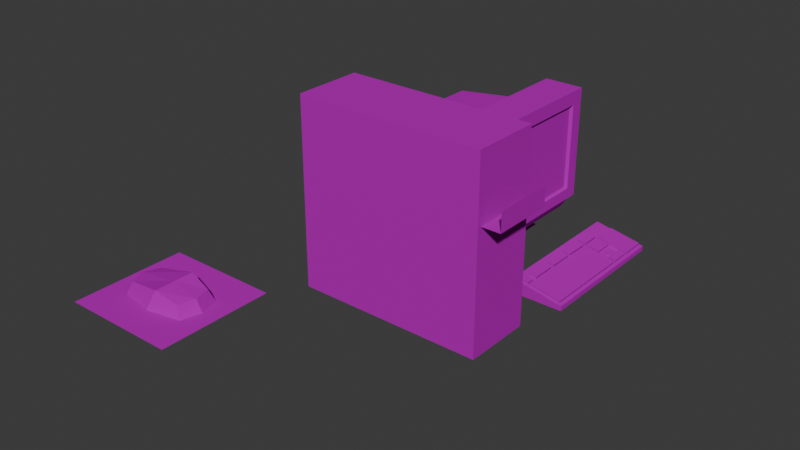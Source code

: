 # Source: ps1-assets-practice.blend  (saved by Blender 4.3.34; exported with 4.5.12 LTS)
import bpy
from mathutils import Matrix  # noqa: F401  (used for matrix-valued properties, if any)

bpy.ops.wm.read_factory_settings(use_empty=True)
scene = bpy.context.scene
scene.name = 'Scene'

# ---- collections
col_collection = bpy.data.collections.new('Collection'); scene.collection.children.link(col_collection)

# ---- images (referenced by path relative to the original .blend; pixels are not part of the script)
import os
ASSET_DIR = os.environ.get("B2B_ASSET_DIR", "")  # directory of the original .blend (textures are referenced by path, not embedded)
HERE = os.path.dirname(os.path.abspath(__file__))  # packed textures are extracted next to this script under _unpacked/

def load_image(name, relpath, width, height, colorspace="sRGB"):
    """Load a texture the original file referenced (path relative to the .blend, or extracted next to this script)."""
    p = next((c for c in (os.path.join(HERE, relpath), os.path.join(ASSET_DIR, relpath)) if relpath and os.path.exists(c)), "")
    if p:
        img = bpy.data.images.load(p, check_existing=True)
        img.name = name
    else:  # same state as the original file: an image datablock whose file is absent (Cycles renders it pink)
        img = bpy.data.images.new(name, width, height)
        img.source = "FILE"
        img.filepath = "//" + (relpath or name)
    img.colorspace_settings.name = colorspace
    return img
img_ps1_computer_texture_png = load_image('ps1-computer-texture.png', 'ps1-computer-texture.png', 1024, 1024, 'sRGB')

# ---- materials (node trees are filled in below, after node groups)
mat_computer_texture = bpy.data.materials.new('computer texture')

# ---- material node trees
mat_computer_texture.use_nodes = True; mat_computer_texture.node_tree.nodes.clear()
_N = mat_computer_texture.node_tree.nodes; _L = mat_computer_texture.node_tree.links
n0 = _N.new('ShaderNodeOutputMaterial'); n0.name = 'Material Output'; n0.location = (387, 300)
n1 = _N.new('ShaderNodeBsdfDiffuse'); n1.name = 'Diffuse BSDF'; n1.location = (146, 292)
n2 = _N.new('ShaderNodeTexImage'); n2.name = 'Image Texture'; n2.location = (-370, 308)
n2.image = img_ps1_computer_texture_png
n2.interpolation = 'Closest'
n3 = _N.new('ShaderNodeMix'); n3.name = 'Mix'; n3.location = (-48, 250)
n3.data_type = 'RGBA'
n4 = _N.new('ShaderNodeVertexColor'); n4.name = 'Color Attribute'; n4.location = (-281, 9)
n4.layer_name = 'Color'
_L.new(n1.outputs[0], n0.inputs[0])
_L.new(n3.outputs[2], n1.inputs[0])
_L.new(n2.outputs[0], n3.inputs[6])
_L.new(n4.outputs[0], n3.inputs[7])
n0.is_active_output = True

# ---- world
world_world = bpy.data.worlds.new('World'); scene.world = world_world
world_world.use_nodes = True; world_world.node_tree.nodes.clear()
_N = world_world.node_tree.nodes; _L = world_world.node_tree.links
n0 = _N.new('ShaderNodeOutputWorld'); n0.name = 'World Output'; n0.location = (300, 300)
n1 = _N.new('ShaderNodeBackground'); n1.name = 'Background'; n1.location = (10, 300)
n1.inputs[0].default_value = (0.05088, 0.05088, 0.05088, 1.0)
_L.new(n1.outputs[0], n0.inputs[0])
n0.is_active_output = True
world_world.color = (0.05088, 0.05088, 0.05088)
world_world.sun_shadow_jitter_overblur = 0.0

# ---- meshes
me_cube_001 = bpy.data.meshes.new('Cube.001')
me_cube_001.from_pydata([(-1.0, -0.3633, -1.0), (-1.0, -0.3633, 1.0), (-1.0, 0.3633, -1.0), (-1.0, 0.3633, 1.0), (1.0, -0.3633, -1.0), (1.0, -0.3633, 1.0), (1.0, 0.3633, -1.0), (1.0, 0.3633, 1.0), (-1.0, -0.3633, 3.418e-09), (-1.0, 0.3633, 3.418e-09), (1.0, 0.3633, 3.418e-09), (1.0, -0.3633, 3.418e-09)], [], [(8, 1, 3, 9), (9, 3, 7, 10), (10, 7, 5, 11), (11, 5, 1, 8), (2, 6, 4, 0), (7, 3, 1, 5), (4, 11, 8, 0), (6, 10, 11, 4), (2, 9, 10, 6), (0, 8, 9, 2)])
_uv = me_cube_001.uv_layers.new(name='UVMap')
_uv.uv.foreach_set('vector', [0.2536, 0.3502, 0.2536, 0.6077, 0.4511, 0.6077, 0.4511, 0.3502, 0.2514, 0.3501, 0.2514, 0.6094, 0.4536, 0.6094, 0.4536, 0.3501, 0.2112, 0.3527, 0.2112, 0.6286, 0.01376, 0.6286, 0.01376, 0.3527, 0.4536, 0.3501, 0.4536, 0.6094, 0.2514, 0.6094, 0.2514, 0.3501, 0.2112, 0.07667, 0.2112, 0.07667, 0.01376, 0.07667, 0.01376, 0.07667, 0.3829, 0.1872, 0.3829, 0.4622, 0.2846, 0.4622, 0.2846, 0.1872, 0.4536, 0.09087, 0.4536, 0.3501, 0.2514, 0.3501, 0.2514, 0.09087, 0.2112, 0.07667, 0.2112, 0.3527, 0.01376, 0.3527, 0.01376, 0.07667, 0.2514, 0.09087, 0.2514, 0.3501, 0.4536, 0.3501, 0.4536, 0.09087, 0.01376, 0.07667, 0.01376, 0.2659, 0.2112, 0.2659, 0.2112, 0.07667])
_ca = me_cube_001.color_attributes.new('Color', 'FLOAT_COLOR', 'POINT')
_ca.data.foreach_set('color', [0.0, 0.0, 0.0, 1.0, 0.0, 0.0, 0.0, 1.0, 0.0, 0.0, 0.0, 1.0, 0.0, 0.0, 0.0, 1.0, 0.0, 0.0, 0.0, 1.0, 0.0, 0.0, 0.0, 1.0, 0.0, 0.0, 0.0, 1.0, 0.0, 0.0, 0.0, 1.0, 0.0, 0.0, 0.0, 1.0, 0.0, 0.0, 0.0, 1.0, 0.0, 0.0, 0.0, 1.0, 0.0, 0.0, 0.0, 1.0])
me_cube_001.materials.append(mat_computer_texture)
me_cube_001.update()
me_cube_002 = bpy.data.meshes.new('Cube.002')
me_cube_002.from_pydata([(0.0, -0.3633, 0.5), (0.0, 0.3633, 0.5), (0.0, 0.3633, -0.5), (0.0, -0.3633, -0.5), (-0.2321, 0.3633, -0.5), (-0.2321, -0.3633, -0.5)], [], [(2, 1, 0, 3), (2, 3, 5, 4)])
_uv = me_cube_002.uv_layers.new(name='UVMap')
_uv.uv.foreach_set('vector', [0.2112, 0.4891, 0.2112, 0.5498, 0.01376, 0.5498, 0.01376, 0.4891, 0.2018, 0.4873, 0.02152, 0.4873, 0.02152, 0.5533, 0.2018, 0.5533])
_ca = me_cube_002.color_attributes.new('Color', 'FLOAT_COLOR', 'POINT')
_ca.data.foreach_set('color', [0.0, 0.0, 0.0, 1.0, 0.0, 0.0, 0.0, 1.0, 0.0, 0.0, 0.0, 1.0, 0.0, 0.0, 0.0, 1.0, 0.0, 0.0, 0.0, 1.0, 0.0, 0.0, 0.0, 1.0])
me_cube_002.materials.append(mat_computer_texture)
me_cube_002.update()
me_cube = bpy.data.meshes.new('Cube')
me_cube.from_pydata([(0.09717, -1.0, -0.7197), (0.09717, -1.0, 0.824), (0.09717, 1.0, -0.7197), (0.09717, 1.0, 0.824), (0.6416, -1.0, -0.7197), (0.6416, -1.0, 0.824), (0.6416, 1.0, -0.7197), (0.6416, 1.0, 0.824), (-0.2296, 0.6901, -0.5076), (-0.2296, -0.6901, -0.5076), (-0.2296, -0.6901, 0.574), (-0.2296, 0.6901, 0.574), (-0.9982, 0.6057, -0.3407), (-0.9982, -0.6057, -0.3407), (-0.9982, -0.6057, 0.5059), (-0.9982, 0.6057, 0.5059), (0.09717, -0.8248, -0.7197), (0.09717, -0.8248, 0.824), (0.6416, -0.8248, -0.7197), (0.6416, -0.8248, 0.824), (-0.2296, -0.5692, -0.5076), (-0.2296, -0.5692, 0.574), (-0.9982, -0.4996, -0.3407), (-0.9982, -0.4996, 0.5059), (0.09717, 0.8241, 0.824), (0.6416, 0.8241, -0.7197), (-0.2296, 0.5687, 0.574), (-0.9982, 0.4991, 0.5059), (0.09717, 0.8241, -0.7197), (0.6416, 0.8241, 0.824), (-0.2296, 0.5687, -0.5076), (-0.9982, 0.4991, -0.3407), (0.09717, -1.0, 0.6336), (0.09717, 1.0, 0.6336), (0.6416, 1.0, 0.6336), (0.6416, -1.0, 0.6336), (-0.2296, -0.6901, 0.4381), (-0.2296, 0.6901, 0.4381), (-0.9982, -0.6057, 0.3977), (-0.9982, 0.6057, 0.3977), (-0.9982, -0.4996, 0.3977), (0.6416, -0.8248, 0.6336), (0.6416, 0.8241, 0.6336), (-0.9982, 0.4991, 0.3977), (0.09717, 1.0, -0.5648), (0.6416, 1.0, -0.5648), (0.6416, -1.0, -0.5648), (-0.2296, 0.6901, -0.4172), (-0.9982, 0.6057, -0.283), (-0.9982, -0.4996, -0.283), (0.6416, -0.8248, -0.5648), (0.6416, 0.8241, -0.5648), (-0.9982, 0.4991, -0.283), (0.09717, -1.0, -0.5648), (-0.2296, -0.6901, -0.4172), (-0.9982, -0.6057, -0.283), (0.09717, 0.8241, -0.8439), (0.09717, -0.8248, -0.8439), (-0.27, 0.5089, -0.6231), (-0.27, -0.5094, -0.6231), (-0.9578, 0.4467, -0.4737), (-0.9578, -0.4472, -0.4737), (0.5682, -0.8248, -0.8439), (0.5682, 0.8241, -0.8439), (0.6027, 0.7938, 0.6117), (0.6027, -0.7945, 0.6117), (0.6027, -0.7945, -0.5429), (0.6027, 0.7938, -0.5429)], [], [(44, 2, 8, 47), (33, 3, 7, 34), (41, 19, 5, 35), (35, 5, 1, 32), (16, 18, 4, 0), (19, 17, 1, 5), (26, 11, 15, 27), (32, 1, 10, 36), (24, 3, 11, 26), (16, 0, 9, 20), (43, 27, 15, 39), (20, 9, 13, 22), (47, 8, 12, 48), (36, 10, 14, 38), (18, 16, 57, 62), (38, 14, 23, 40), (28, 25, 63, 56), (1, 17, 21, 10), (10, 21, 23, 14), (29, 24, 17, 19), (30, 28, 56, 58), (42, 29, 19, 41), (34, 7, 29, 42), (2, 6, 25, 28), (7, 3, 24, 29), (2, 28, 30, 8), (8, 30, 31, 12), (40, 23, 27, 43), (17, 24, 26, 21), (21, 26, 27, 23), (49, 40, 43, 52), (45, 34, 42, 51), (42, 41, 65, 64), (55, 38, 40, 49), (54, 36, 38, 55), (11, 37, 39, 15), (52, 43, 39, 48), (53, 32, 36, 54), (46, 35, 32, 53), (50, 41, 35, 46), (44, 33, 34, 45), (3, 33, 37, 11), (2, 44, 45, 6), (18, 50, 46, 4), (4, 46, 53, 0), (0, 53, 54, 9), (31, 52, 48, 12), (9, 54, 55, 13), (13, 55, 49, 22), (25, 51, 50, 18), (6, 45, 51, 25), (22, 49, 52, 31), (37, 47, 48, 39), (33, 44, 47, 37), (58, 59, 61, 60), (56, 57, 59, 58), (56, 63, 62, 57), (16, 20, 59, 57), (20, 22, 61, 59), (31, 30, 58, 60), (25, 18, 62, 63), (22, 31, 60, 61), (67, 64, 65, 66), (50, 51, 67, 66), (41, 50, 66, 65), (51, 42, 64, 67)])
_uv = me_cube.uv_layers.new(name='UVMap')
_uv.uv.foreach_set('vector', [0.3667, 0.29, 0.3834, 0.29, 0.3834, 0.29, 0.3667, 0.29, 0.04563, 0.6104, 0.02457, 0.6104, 0.02457, 0.5502, 0.04563, 0.5502, 0.5238, 0.5894, 0.5238, 0.6404, 0.4782, 0.6404, 0.4782, 0.5894, 0.1888, 0.5474, 0.2109, 0.5474, 0.2109, 0.6106, 0.1888, 0.6106, 0.3863, 0.5957, 0.4283, 0.5957, 0.4283, 0.6071, 0.3863, 0.6071, 0.1987, 0.607, 0.1987, 0.5493, 0.2168, 0.5493, 0.2168, 0.607, 0.2935, 0.2669, 0.2935, 0.2541, 0.2935, 0.2541, 0.2935, 0.2669, 0.3718, 0.3113, 0.3874, 0.3113, 0.3874, 0.3113, 0.3718, 0.3113, 0.2935, 0.2669, 0.2935, 0.2541, 0.2935, 0.2541, 0.2935, 0.2669, 0.3863, 0.5957, 0.3863, 0.6071, 0.3863, 0.6071, 0.3863, 0.5957, 0.0294, 0.2459, 0.0294, 0.2654, 0.01194, 0.2654, 0.01194, 0.2459, 0.3863, 0.5957, 0.3863, 0.6071, 0.3863, 0.6071, 0.3863, 0.5957, 0.3667, 0.29, 0.3834, 0.29, 0.3834, 0.29, 0.3667, 0.29, 0.3718, 0.3113, 0.3874, 0.3113, 0.3874, 0.3113, 0.3718, 0.3113, 0.4283, 0.5957, 0.3863, 0.5957, 0.3863, 0.5957, 0.4283, 0.5957, 0.2105, 0.2459, 0.2105, 0.2654, 0.1931, 0.2654, 0.1931, 0.2459, 0.3863, 0.4892, 0.4283, 0.4892, 0.4283, 0.4892, 0.3863, 0.4892, 0.2935, 0.4002, 0.2935, 0.3874, 0.2935, 0.3874, 0.2935, 0.4002, 0.2935, 0.4002, 0.2935, 0.3874, 0.2935, 0.3874, 0.2935, 0.4002, 0.02927, 0.607, 0.02927, 0.5493, 0.1987, 0.5493, 0.1987, 0.607, 0.3863, 0.4892, 0.3863, 0.4892, 0.3863, 0.4892, 0.3863, 0.4892, 0.9523, 0.5894, 0.9523, 0.6404, 0.5238, 0.6404, 0.5238, 0.5894, 0.998, 0.5894, 0.998, 0.6404, 0.9523, 0.6404, 0.9523, 0.5894, 0.3863, 0.4778, 0.4283, 0.4778, 0.4283, 0.4892, 0.3863, 0.4892, 0.01118, 0.607, 0.01118, 0.5493, 0.02927, 0.5493, 0.02927, 0.607, 0.3863, 0.4778, 0.3863, 0.4892, 0.3863, 0.4892, 0.3863, 0.4778, 0.3863, 0.4778, 0.3863, 0.4892, 0.3863, 0.4892, 0.3863, 0.4778, 0.1931, 0.2459, 0.1931, 0.2654, 0.0294, 0.2654, 0.0294, 0.2459, 0.2935, 0.3874, 0.2935, 0.2669, 0.2935, 0.2669, 0.2935, 0.3874, 0.2935, 0.3874, 0.2935, 0.2669, 0.2935, 0.2669, 0.2935, 0.3874, 0.1931, 0.1232, 0.1931, 0.2459, 0.0294, 0.2459, 0.0294, 0.1232, 0.998, 0.2681, 0.998, 0.5894, 0.9523, 0.5894, 0.9523, 0.2681, 0.9523, 0.5894, 0.5238, 0.5894, 0.5238, 0.5894, 0.9523, 0.5894, 0.2105, 0.1232, 0.2105, 0.2459, 0.1931, 0.2459, 0.1931, 0.1232, 0.2734, 0.3113, 0.3718, 0.3113, 0.3718, 0.3113, 0.2734, 0.3113, 0.2635, 0.29, 0.2776, 0.29, 0.2776, 0.29, 0.2635, 0.29, 0.0294, 0.1232, 0.0294, 0.2459, 0.01194, 0.2459, 0.01194, 0.1232, 0.2734, 0.3113, 0.3718, 0.3113, 0.3718, 0.3113, 0.2734, 0.3113, 0.04975, 0.5474, 0.1888, 0.5474, 0.1888, 0.6106, 0.04975, 0.6106, 0.5238, 0.2681, 0.5238, 0.5894, 0.4782, 0.5894, 0.4782, 0.2681, 0.1782, 0.6104, 0.04563, 0.6104, 0.04563, 0.5502, 0.1782, 0.5502, 0.2635, 0.29, 0.2776, 0.29, 0.2776, 0.29, 0.2635, 0.29, 0.203, 0.6104, 0.1782, 0.6104, 0.1782, 0.5502, 0.203, 0.5502, 0.5238, 0.2078, 0.5238, 0.2681, 0.4782, 0.2681, 0.4782, 0.2078, 0.02365, 0.5474, 0.04975, 0.5474, 0.04975, 0.6106, 0.02365, 0.6106, 0.2549, 0.3113, 0.2734, 0.3113, 0.2734, 0.3113, 0.2549, 0.3113, 0.0294, 0.1002, 0.0294, 0.1232, 0.01194, 0.1232, 0.01194, 0.1002, 0.2549, 0.3113, 0.2734, 0.3113, 0.2734, 0.3113, 0.2549, 0.3113, 0.2105, 0.1002, 0.2105, 0.1232, 0.1931, 0.1232, 0.1931, 0.1002, 0.9448, 0.1442, 0.9448, 0.1811, 0.52, 0.1811, 0.52, 0.1442, 0.998, 0.2078, 0.998, 0.2681, 0.9523, 0.2681, 0.9523, 0.2078, 0.1931, 0.1002, 0.1931, 0.1232, 0.0294, 0.1232, 0.0294, 0.1002, 0.2776, 0.29, 0.3667, 0.29, 0.3667, 0.29, 0.2776, 0.29, 0.2776, 0.29, 0.3667, 0.29, 0.3667, 0.29, 0.2776, 0.29, 0.3863, 0.4892, 0.3863, 0.5957, 0.3863, 0.5957, 0.3863, 0.4892, 0.3863, 0.4892, 0.3863, 0.5957, 0.3863, 0.5957, 0.3863, 0.4892, 0.3863, 0.4892, 0.4283, 0.4892, 0.4283, 0.5957, 0.3863, 0.5957, 0.3863, 0.5957, 0.3863, 0.5957, 0.3863, 0.5957, 0.3863, 0.5957, 0.3863, 0.5957, 0.3863, 0.5957, 0.3863, 0.5957, 0.3863, 0.5957, 0.3863, 0.4892, 0.3863, 0.4892, 0.3863, 0.4892, 0.3863, 0.4892, 0.9446, 0.1444, 0.5209, 0.1444, 0.5209, 0.1243, 0.9446, 0.1243, 0.9104, 0.1503, 0.7173, 0.1503, 0.7289, 0.1247, 0.8988, 0.1244, 0.9523, 0.2681, 0.9523, 0.5894, 0.5238, 0.5894, 0.5238, 0.2681, 0.52, 0.1811, 0.9448, 0.1811, 0.9448, 0.1811, 0.52, 0.1811, 0.5238, 0.5894, 0.5238, 0.2681, 0.5238, 0.2681, 0.5238, 0.5894, 0.9523, 0.2681, 0.9523, 0.5894, 0.9523, 0.5894, 0.9523, 0.2681])
me_cube.materials.append(mat_computer_texture)
me_cube.update()
me_plane = bpy.data.meshes.new('Plane')
me_plane.from_pydata([(-1.025, -0.9814, -0.3528), (0.9463, -0.9814, -0.3528), (-1.025, 0.9904, -0.3528), (0.9463, 0.9904, -0.3528), (-0.4983, 0.4632, -0.1683), (-0.4983, -0.4543, -0.1683), (0.4192, -0.4543, -0.1683), (0.4192, 0.4632, -0.1683), (-0.7668, 0.7318, 0.7911), (-0.7668, -0.7228, 0.7911), (1.057, -0.7228, 0.3702), (1.057, 0.7318, 0.3702), (-0.8477, 0.8126, -0.5328), (-0.8477, -0.8036, -0.5328), (0.7686, -0.8036, -0.5328), (0.7686, 0.8126, -0.5328)], [], [(3, 1, 14, 15), (6, 7, 11, 10), (0, 1, 6, 5), (1, 3, 7, 6), (2, 0, 5, 4), (3, 2, 4, 7), (9, 10, 11, 8), (4, 5, 9, 8), (7, 4, 8, 11), (5, 6, 10, 9), (13, 12, 15, 14), (0, 2, 12, 13), (2, 3, 15, 12), (1, 0, 13, 14)])
_uv = me_plane.uv_layers.new(name='UVMap')
_uv.uv.foreach_set('vector', [0.8529, 0.02734, 0.5864, 0.02734, 0.6105, 0.00264, 0.8289, 0.00264, 0.6921, 0.05089, 0.7424, 0.05089, 0.7571, 0.1115, 0.6774, 0.1115, 0.2747, 0.2369, 0.3907, 0.2369, 0.3907, 0.2369, 0.2747, 0.2369, 0.3907, 0.2369, 0.3907, 0.3529, 0.3907, 0.3529, 0.3907, 0.2369, 0.2747, 0.3529, 0.2747, 0.2369, 0.2747, 0.2369, 0.2747, 0.3529, 0.3907, 0.3529, 0.2747, 0.3529, 0.2747, 0.3529, 0.3907, 0.3529, 0.2747, 0.2369, 0.3907, 0.2369, 0.3907, 0.3529, 0.2747, 0.3529, 0.6833, 0.02253, 0.7568, 0.02253, 0.7783, 0.1006, 0.6618, 0.1006, 0.6942, 0.03269, 0.7719, 0.03269, 0.7946, 0.1152, 0.6402, 0.07898, 0.6776, 0.04612, 0.7398, 0.04612, 0.783, 0.08318, 0.6594, 0.1122, 0.2747, 0.2369, 0.2747, 0.3529, 0.3907, 0.3529, 0.3907, 0.2369, 0.8385, 0.02478, 0.6054, 0.02478, 0.6264, 0.003177, 0.8175, 0.003177, 0.8333, 0.02453, 0.6094, 0.02453, 0.6296, 0.003773, 0.8131, 0.003773, 0.839, 0.02576, 0.6059, 0.02576, 0.6269, 0.004153, 0.818, 0.004153])
me_plane.materials.append(mat_computer_texture)
me_plane.update()
me_cube_004 = bpy.data.meshes.new('Cube.004')
me_cube_004.from_pydata([(-0.1342, -1.0, -0.352), (-0.1342, -1.0, 0.352), (-0.1342, 1.0, -0.352), (-0.1342, 1.0, 0.352), (-0.06821, -1.0, -0.352), (0.06882, -1.0, 0.352), (-0.06821, 1.0, -0.352), (0.06882, 1.0, 0.352), (-0.1342, -0.9689, -0.352), (-0.1342, -0.9689, 0.352), (-0.06821, -0.9689, -0.352), (0.06882, -0.9689, 0.352), (-0.1342, 0.3192, 0.352), (-0.06821, 0.3192, -0.352), (-0.1342, 0.3192, -0.352), (0.06882, 0.3192, 0.352), (-0.1342, 0.6265, 0.352), (-0.06821, 0.6265, -0.352), (-0.1342, 0.6265, -0.352), (0.06882, 0.6265, 0.352), (-0.1342, 0.9677, 0.352), (-0.06821, 0.9677, -0.352), (-0.1342, 0.9677, -0.352), (0.06882, 0.9677, 0.352), (-0.1342, 0.6008, -0.352), (0.06882, 0.6008, 0.352), (-0.1342, 0.6008, 0.352), (-0.06821, 0.6008, -0.352), (-0.1342, 0.35, -0.352), (0.06882, 0.35, 0.352), (-0.1342, 0.35, 0.352), (-0.06821, 0.35, -0.352), (-0.1342, -0.8658, -0.352), (0.06882, -0.8658, 0.352), (-0.1342, -0.8658, 0.352), (-0.06821, -0.8658, -0.352), (-0.1342, -0.7876, 0.352), (-0.06821, -0.7876, -0.352), (-0.1342, -0.7876, -0.352), (0.06882, -0.7876, 0.352), (-0.1342, -0.4452, 0.352), (-0.06821, -0.4452, -0.352), (-0.1342, -0.4452, -0.352), (0.06882, -0.4452, 0.352), (-0.1342, -0.4012, 0.352), (-0.06821, -0.4012, -0.352), (-0.1342, -0.4012, -0.352), (0.06882, -0.4012, 0.352), (-0.1342, -0.06214, 0.352), (-0.06821, -0.06214, -0.352), (-0.1342, -0.06214, -0.352), (0.06882, -0.06214, 0.352), (-0.1342, -0.01977, 0.352), (-0.06821, -0.01977, -0.352), (-0.1342, -0.01977, -0.352), (0.06882, -0.01977, 0.352), (-0.1342, -1.0, 0.1251), (-0.1342, 1.0, 0.1251), (0.02464, 1.0, 0.1251), (0.02464, -1.0, 0.1251), (0.02464, -0.9689, 0.1251), (-0.1342, -0.9689, 0.1251), (0.02464, 0.3192, 0.1251), (-0.1342, 0.3192, 0.1251), (0.02464, 0.6265, 0.1251), (-0.1342, 0.6265, 0.1251), (0.02464, 0.9677, 0.1251), (-0.1342, 0.9677, 0.1251), (-0.1342, 0.6008, 0.1251), (0.02464, 0.6008, 0.1251), (-0.1342, 0.35, 0.1251), (0.02464, 0.35, 0.1251), (-0.1342, -0.8658, 0.1251), (0.02464, -0.8658, 0.1251), (0.02464, -0.7876, 0.1251), (-0.1342, -0.7876, 0.1251), (0.02464, -0.4452, 0.1251), (-0.1342, -0.4452, 0.1251), (0.02464, -0.4012, 0.1251), (-0.1342, -0.4012, 0.1251), (0.02464, -0.06214, 0.1251), (-0.1342, -0.06214, 0.1251), (0.02464, -0.01977, 0.1251), (-0.1342, -0.01977, 0.1251), (-0.1342, 1.0, -0.3042), (-0.0589, 1.0, -0.3042), (-0.0589, -1.0, -0.3042), (-0.0589, -0.9689, -0.3042), (-0.1342, -0.9689, -0.3042), (-0.0589, 0.3192, -0.3042), (-0.1342, 0.3192, -0.3042), (-0.0589, 0.6265, -0.3042), (-0.1342, 0.6265, -0.3042), (-0.0589, 0.9677, -0.3042), (-0.1342, 0.9677, -0.3042), (-0.1342, 0.6008, -0.3042), (-0.0589, 0.6008, -0.3042), (-0.1342, 0.35, -0.3042), (-0.0589, 0.35, -0.3042), (-0.1342, -0.8658, -0.3042), (-0.0589, -0.8658, -0.3042), (-0.0589, -0.7876, -0.3042), (-0.1342, -0.7876, -0.3042), (-0.0589, -0.4452, -0.3042), (-0.1342, -0.4452, -0.3042), (-0.0589, -0.4012, -0.3042), (-0.1342, -0.4012, -0.3042), (-0.0589, -0.06214, -0.3042), (-0.1342, -0.06214, -0.3042), (-0.0589, -0.01977, -0.3042), (-0.1342, -0.01977, -0.3042), (-0.1342, -1.0, -0.3042), (-0.1342, -1.0, 0.2537), (-0.1342, 1.0, 0.2537), (0.04968, 1.0, 0.2537), (0.04968, -1.0, 0.2537), (0.04968, -0.9689, 0.2537), (-0.1342, -0.9689, 0.2537), (0.04968, 0.3192, 0.2537), (-0.1342, 0.3192, 0.2537), (0.04968, 0.6265, 0.2537), (-0.1342, 0.6265, 0.2537), (0.04968, 0.9677, 0.2537), (-0.1342, 0.9677, 0.2537), (-0.1342, 0.6008, 0.2537), (0.04968, 0.6008, 0.2537), (-0.1342, 0.35, 0.2537), (0.04968, 0.35, 0.2537), (-0.1342, -0.8658, 0.2537), (0.04968, -0.8658, 0.2537), (0.04968, -0.7876, 0.2537), (-0.1342, -0.7876, 0.2537), (0.04968, -0.4452, 0.2537), (-0.1342, -0.4452, 0.2537), (0.04968, -0.4012, 0.2537), (-0.1342, -0.4012, 0.2537), (0.04968, -0.06214, 0.2537), (-0.1342, -0.06214, 0.2537), (0.04968, -0.01977, 0.2537), (-0.1342, -0.01977, 0.2537), (-0.1342, 1.0, 0.1552), (0.03052, 1.0, 0.1552), (0.03052, -1.0, 0.1552), (0.03052, -0.9689, 0.1552), (-0.1342, -0.9689, 0.1552), (0.03052, 0.3192, 0.1552), (-0.1342, 0.3192, 0.1552), (0.03052, 0.6265, 0.1552), (-0.1342, 0.6265, 0.1552), (0.03052, 0.9677, 0.1552), (-0.1342, 0.9677, 0.1552), (-0.1342, 0.6008, 0.1552), (0.03052, 0.6008, 0.1552), (-0.1342, 0.35, 0.1552), (0.03052, 0.35, 0.1552), (-0.1342, -0.8658, 0.1552), (0.03052, -0.8658, 0.1552), (0.03052, -0.7876, 0.1552), (-0.1342, -0.7876, 0.1552), (0.03052, -0.4452, 0.1552), (-0.1342, -0.4452, 0.1552), (0.03052, -0.4012, 0.1552), (-0.1342, -0.4012, 0.1552), (0.03052, -0.06214, 0.1552), (-0.1342, -0.06214, 0.1552), (0.03052, -0.01977, 0.1552), (-0.1342, -0.01977, 0.1552), (-0.1342, -1.0, 0.1552), (-0.1342, -1.0, -0.05245), (-0.1342, 1.0, -0.05245), (-0.009905, 1.0, -0.05245), (-0.009905, -1.0, -0.05245), (-0.009905, -0.9689, -0.05245), (-0.1342, -0.9689, -0.05245), (-0.009905, 0.3192, -0.05245), (-0.1342, 0.3192, -0.05245), (-0.009905, 0.6265, -0.05245), (-0.1342, 0.6265, -0.05245), (-0.009905, 0.9677, -0.05245), (-0.1342, 0.9677, -0.05245), (-0.1342, 0.6008, -0.05245), (-0.009905, 0.6008, -0.05245), (-0.1342, 0.35, -0.05245), (-0.009905, 0.35, -0.05245), (-0.1342, -0.8658, -0.05245), (-0.1342, -0.7876, -0.05245), (-0.1342, -0.4452, -0.05245), (-0.1342, -0.4012, -0.05245), (-0.1342, -0.06214, -0.05245), (-0.1342, -0.01977, -0.05245), (-0.1342, 1.0, -0.2094), (-0.04045, 1.0, -0.2094), (-0.04045, -1.0, -0.2094), (-0.04045, -0.9689, -0.2094), (-0.1342, -0.9689, -0.2094), (-0.04045, 0.3192, -0.2094), (-0.1342, 0.3192, -0.2094), (-0.04045, 0.6265, -0.2094), (-0.1342, 0.6265, -0.2094), (-0.04045, 0.9677, -0.2094), (-0.1342, 0.9677, -0.2094), (-0.1342, 0.6008, -0.2094), (-0.04045, 0.6008, -0.2094), (-0.1342, 0.35, -0.2094), (-0.04045, 0.35, -0.2094), (-0.1342, -0.8658, -0.2094), (-0.1342, -0.7876, -0.2094), (-0.1342, -0.4452, -0.2094), (-0.1342, -0.4012, -0.2094), (-0.1342, -0.06214, -0.2094), (-0.1342, -0.01977, -0.2094), (-0.1342, -1.0, -0.2094), (-0.1342, 0.426, 0.352), (-0.06821, 0.426, -0.352), (-0.1342, 0.426, -0.352), (0.06882, 0.426, 0.352), (0.02464, 0.426, 0.1251), (-0.1342, 0.426, 0.1251), (-0.1342, 0.426, -0.3042), (-0.0589, 0.426, -0.3042), (0.04968, 0.426, 0.2537), (-0.1342, 0.426, 0.2537), (-0.1342, 0.426, 0.1552), (0.03052, 0.426, 0.1552), (-0.1342, 0.426, -0.05245), (-0.009905, 0.426, -0.05245), (-0.04045, 0.426, -0.2094), (-0.1342, 0.426, -0.2094), (-0.1342, 0.5134, 0.352), (-0.06821, 0.5134, -0.352), (-0.1342, 0.5134, 0.1251), (-0.1342, 0.5134, -0.3042), (-0.1342, 0.5134, 0.2537), (-0.1342, 0.5134, 0.1552), (-0.1342, 0.5134, -0.05245), (-0.1342, 0.5134, -0.2094), (-0.1342, 0.5134, -0.352), (0.06882, 0.5134, 0.352), (0.02464, 0.5134, 0.1251), (-0.0589, 0.5134, -0.3042), (0.04968, 0.5134, 0.2537), (0.03052, 0.5134, 0.1552), (-0.009905, 0.5134, -0.05245), (-0.04045, 0.5134, -0.2094), (-0.1342, -1.0, -0.132), (-0.1342, 1.0, -0.132), (-0.02538, 1.0, -0.132), (-0.02538, -1.0, -0.132), (-0.02538, -0.9689, -0.132), (-0.1342, -0.9689, -0.132), (-0.02538, 0.3192, -0.132), (-0.1342, 0.3192, -0.132), (-0.02538, 0.6265, -0.132), (-0.1342, 0.6265, -0.132), (-0.02538, 0.9677, -0.132), (-0.1342, 0.9677, -0.132), (-0.1342, 0.6008, -0.132), (-0.02538, 0.6008, -0.132), (-0.1342, 0.35, -0.132), (-0.02538, 0.35, -0.132), (-0.1342, -0.8658, -0.132), (-0.1342, -0.7876, -0.132), (-0.1342, -0.4452, -0.132), (-0.1342, -0.4012, -0.132), (-0.1342, -0.06214, -0.132), (-0.1342, -0.01977, -0.132), (-0.02538, 0.426, -0.132), (-0.1342, 0.426, -0.132), (-0.02538, 0.5134, -0.132), (-0.1342, 0.5134, -0.132), (0.05855, 0.3192, 0.1185), (0.05855, -0.01977, 0.1185), (0.05855, -0.06214, 0.1185), (0.05855, -0.4012, 0.1185), (0.05855, -0.4452, 0.1185), (0.05855, -0.7876, 0.1185), (0.05855, -0.8658, 0.1185), (0.05855, 0.426, 0.1185), (0.05855, 0.35, 0.1185), (0.05855, 0.9677, 0.1185), (0.05855, 0.6265, 0.1185), (0.05855, -0.9689, 0.1185), (-0.006543, -0.9689, -0.216), (-0.025, -0.9689, -0.3108), (-0.006543, 0.3192, -0.216), (-0.025, 0.3192, -0.3108), (-0.006543, 0.6265, -0.216), (-0.025, 0.6265, -0.3108), (-0.006543, 0.9677, -0.216), (-0.025, 0.9677, -0.3108), (-0.006543, 0.6008, -0.216), (-0.025, 0.6008, -0.3108), (-0.006543, 0.35, -0.216), (-0.025, 0.35, -0.3108), (-0.006543, -0.8658, -0.216), (-0.025, -0.8658, -0.3108), (-0.006543, -0.7876, -0.216), (-0.025, -0.7876, -0.3108), (-0.006543, -0.4452, -0.216), (-0.025, -0.4452, -0.3108), (-0.006543, -0.4012, -0.216), (-0.025, -0.4012, -0.3108), (-0.006543, -0.06214, -0.216), (-0.025, -0.06214, -0.3108), (-0.006543, -0.01977, -0.216), (-0.025, -0.01977, -0.3108), (-0.025, 0.426, -0.3108), (0.08358, 0.3192, 0.2471), (0.08358, -0.01977, 0.2471), (0.08358, -0.06214, 0.2471), (0.08358, -0.4012, 0.2471), (0.08358, -0.4452, 0.2471), (0.08358, -0.7876, 0.2471), (0.08358, 0.426, 0.2471), (0.08358, 0.35, 0.2471), (0.08358, -0.8658, 0.2471), (0.08358, -0.9689, 0.2471), (0.06442, -0.9689, 0.1487), (0.06442, 0.3192, 0.1487), (0.08358, 0.6008, 0.2471), (0.06442, 0.6008, 0.1487), (0.06442, 0.35, 0.1487), (0.06442, -0.8658, 0.1487), (0.06442, -0.7876, 0.1487), (0.06442, -0.4452, 0.1487), (0.06442, -0.4012, 0.1487), (0.06442, -0.06214, 0.1487), (0.06442, -0.01977, 0.1487), (0.06442, 0.426, 0.1487), (0.024, -0.9689, -0.05905), (0.024, 0.3192, -0.05905), (0.024, 0.6265, -0.05905), (0.024, 0.9677, -0.05905), (0.05855, 0.6008, 0.1185), (0.024, 0.6008, -0.05905), (0.024, 0.35, -0.05905), (0.024, -0.8658, -0.05905), (0.024, -0.7876, -0.05905), (0.024, -0.4452, -0.05905), (0.024, -0.4012, -0.05905), (0.024, -0.06214, -0.05905), (0.024, -0.01977, -0.05905), (0.024, 0.426, -0.05905), (0.008525, -0.9689, -0.1386), (0.008525, 0.3192, -0.1386), (0.008525, 0.6265, -0.1386), (0.008525, 0.9677, -0.1386), (0.008525, -0.8658, -0.1386), (0.008525, -0.7876, -0.1386), (0.008525, -0.4452, -0.1386), (0.008525, -0.4012, -0.1386), (0.008525, -0.06214, -0.1386), (0.008525, -0.01977, -0.1386), (-0.006543, 0.426, -0.216), (0.05855, 0.5134, 0.1185), (-0.025, 0.5134, -0.3108), (0.08358, 0.5134, 0.2471), (0.06442, 0.5134, 0.1487), (0.024, 0.5134, -0.05905), (-0.006543, 0.5134, -0.216), (0.008525, 0.426, -0.1386), (0.008525, 0.5134, -0.1386)], [], [(123, 20, 3, 113), (113, 3, 7, 114), (116, 11, 5, 115), (115, 5, 1, 112), (8, 10, 4, 0), (11, 9, 1, 5), (33, 34, 9, 11), (32, 35, 10, 8), (129, 33, 11, 116), (112, 1, 9, 117), (127, 29, 15, 118), (28, 31, 13, 14), (29, 30, 12, 15), (139, 52, 12, 119), (23, 20, 16, 19), (22, 21, 17, 18), (122, 23, 19, 120), (124, 26, 16, 121), (114, 7, 23, 122), (2, 6, 21, 22), (7, 3, 20, 23), (121, 16, 20, 123), (232, 228, 26, 124), (19, 16, 26, 25), (18, 17, 27, 24), (120, 19, 25, 125), (119, 12, 30, 126), (215, 212, 30, 29), (214, 213, 31, 28), (220, 215, 29, 127), (117, 9, 34, 128), (130, 39, 33, 129), (38, 37, 35, 32), (39, 36, 34, 33), (43, 40, 36, 39), (42, 41, 37, 38), (132, 43, 39, 130), (128, 34, 36, 131), (134, 47, 43, 132), (46, 45, 41, 42), (47, 44, 40, 43), (131, 36, 40, 133), (51, 48, 44, 47), (50, 49, 45, 46), (136, 51, 47, 134), (133, 40, 44, 135), (138, 55, 51, 136), (54, 53, 49, 50), (55, 52, 48, 51), (135, 44, 48, 137), (15, 12, 52, 55), (14, 13, 53, 54), (118, 15, 55, 138), (137, 48, 52, 139), (188, 81, 83, 189), (154, 223, 328, 321), (187, 79, 81, 188), (181, 69, 333, 334), (186, 77, 79, 187), (105, 107, 303, 301), (185, 75, 77, 186), (199, 254, 346, 288), (184, 72, 75, 185), (156, 129, 315, 322), (238, 216, 277, 354), (173, 61, 72, 184), (103, 105, 301, 299), (175, 63, 70, 182), (176, 64, 69, 181), (234, 230, 68, 180), (177, 65, 67, 179), (170, 58, 66, 178), (180, 68, 65, 177), (252, 197, 286, 345), (189, 83, 63, 175), (183, 71, 62, 174), (168, 56, 61, 173), (127, 154, 321, 314), (171, 59, 56, 168), (172, 60, 59, 171), (169, 57, 58, 170), (179, 67, 57, 169), (22, 94, 84, 2), (2, 84, 85, 6), (10, 87, 86, 4), (4, 86, 111, 0), (35, 100, 87, 10), (0, 111, 88, 8), (31, 98, 89, 13), (54, 110, 90, 14), (21, 93, 91, 17), (24, 95, 92, 18), (6, 85, 93, 21), (18, 92, 94, 22), (236, 231, 95, 24), (17, 91, 96, 27), (14, 90, 97, 28), (213, 219, 98, 31), (8, 88, 99, 32), (37, 101, 100, 35), (41, 103, 101, 37), (32, 99, 102, 38), (45, 105, 103, 41), (38, 102, 104, 42), (49, 107, 105, 45), (42, 104, 106, 46), (53, 109, 107, 49), (46, 106, 108, 50), (13, 89, 109, 53), (50, 108, 110, 54), (164, 137, 139, 166), (73, 60, 281, 276), (162, 135, 137, 164), (165, 138, 136, 163), (160, 133, 135, 162), (178, 66, 279, 332), (158, 131, 133, 160), (161, 134, 132, 159), (155, 128, 131, 158), (243, 268, 361, 359), (157, 130, 129, 156), (144, 117, 128, 155), (101, 103, 299, 297), (146, 119, 126, 153), (147, 120, 125, 152), (233, 232, 124, 151), (148, 121, 123, 150), (141, 114, 122, 149), (151, 124, 121, 148), (149, 122, 120, 147), (166, 139, 119, 146), (154, 127, 118, 145), (167, 112, 117, 144), (195, 250, 344, 284), (142, 115, 112, 167), (143, 116, 115, 142), (140, 113, 114, 141), (150, 123, 113, 140), (67, 150, 140, 57), (57, 140, 141, 58), (60, 143, 142, 59), (59, 142, 167, 56), (73, 156, 143, 60), (56, 167, 144, 61), (71, 154, 145, 62), (83, 166, 146, 63), (66, 149, 147, 64), (68, 151, 148, 65), (58, 141, 149, 66), (65, 148, 150, 67), (230, 233, 151, 68), (64, 147, 152, 69), (63, 146, 153, 70), (216, 223, 154, 71), (61, 144, 155, 72), (74, 157, 156, 73), (76, 159, 157, 74), (72, 155, 158, 75), (78, 161, 159, 76), (75, 158, 160, 77), (80, 163, 161, 78), (77, 160, 162, 79), (82, 165, 163, 80), (79, 162, 164, 81), (62, 145, 165, 82), (81, 164, 166, 83), (255, 179, 169, 245), (245, 169, 170, 246), (248, 172, 171, 247), (247, 171, 168, 244), (152, 125, 319, 320), (244, 168, 173, 249), (259, 183, 174, 250), (265, 189, 175, 251), (64, 176, 331, 280), (256, 180, 177, 253), (246, 170, 178, 254), (253, 177, 179, 255), (269, 234, 180, 256), (252, 176, 181, 257), (251, 175, 182, 258), (266, 225, 183, 259), (249, 173, 184, 260), (100, 101, 297, 295), (220, 127, 314, 313), (260, 184, 185, 261), (248, 193, 282, 343), (261, 185, 186, 262), (66, 64, 280, 279), (262, 186, 187, 263), (98, 219, 306, 293), (263, 187, 188, 264), (174, 62, 270, 330), (264, 188, 189, 265), (108, 209, 210, 110), (60, 172, 329, 281), (106, 208, 209, 108), (132, 130, 312, 311), (104, 207, 208, 106), (204, 98, 293, 292), (102, 206, 207, 104), (254, 178, 332, 346), (99, 205, 206, 102), (143, 156, 322, 317), (202, 243, 359, 290), (88, 194, 205, 99), (145, 118, 307, 318), (90, 196, 203, 97), (91, 197, 202, 96), (231, 235, 201, 95), (92, 198, 200, 94), (85, 191, 199, 93), (95, 201, 198, 92), (268, 266, 360, 361), (110, 210, 196, 90), (98, 204, 195, 89), (111, 211, 194, 88), (96, 202, 290, 291), (86, 192, 211, 111), (87, 193, 192, 86), (84, 190, 191, 85), (94, 200, 190, 84), (97, 203, 227, 218), (242, 181, 334, 358), (268, 242, 225, 266), (258, 182, 224, 267), (238, 241, 223, 216), (70, 153, 222, 217), (153, 126, 221, 222), (176, 252, 345, 331), (229, 239, 219, 213), (28, 97, 218, 214), (182, 70, 217, 224), (241, 152, 320, 357), (240, 237, 215, 220), (236, 229, 213, 214), (237, 228, 212, 215), (126, 30, 212, 221), (25, 26, 228, 237), (24, 27, 229, 236), (125, 25, 237, 240), (136, 134, 310, 309), (27, 96, 239, 229), (116, 143, 317, 316), (69, 152, 241, 238), (257, 181, 242, 268), (216, 71, 278, 277), (218, 227, 235, 231), (267, 224, 234, 269), (217, 222, 233, 230), (222, 221, 232, 233), (214, 218, 231, 236), (224, 217, 230, 234), (221, 212, 228, 232), (227, 267, 269, 235), (202, 257, 268, 243), (203, 258, 267, 227), (91, 93, 289, 287), (209, 264, 265, 210), (266, 226, 353, 360), (208, 263, 264, 209), (125, 240, 356, 319), (207, 262, 263, 208), (250, 174, 330, 344), (206, 261, 262, 207), (93, 199, 288, 289), (205, 260, 261, 206), (165, 145, 318, 327), (239, 96, 291, 355), (194, 249, 260, 205), (226, 266, 259, 204), (196, 251, 258, 203), (197, 252, 257, 202), (235, 269, 256, 201), (198, 253, 255, 200), (191, 246, 254, 199), (201, 256, 253, 198), (74, 73, 276, 275), (210, 265, 251, 196), (204, 259, 250, 195), (211, 244, 249, 194), (69, 238, 354, 333), (192, 247, 244, 211), (193, 248, 247, 192), (190, 245, 246, 191), (200, 255, 245, 190), (330, 270, 271, 341), (341, 271, 272, 340), (340, 272, 273, 339), (339, 273, 274, 338), (338, 274, 275, 337), (337, 275, 276, 336), (342, 277, 278, 335), (332, 279, 280, 331), (336, 276, 281, 329), (318, 307, 308, 327), (326, 309, 310, 325), (324, 311, 312, 323), (328, 313, 314, 321), (322, 315, 316, 317), (347, 336, 329, 343), (346, 332, 331, 345), (348, 337, 336, 347), (349, 338, 337, 348), (350, 339, 338, 349), (351, 340, 339, 350), (352, 341, 340, 351), (344, 330, 341, 352), (285, 284, 304, 305), (305, 304, 302, 303), (303, 302, 300, 301), (301, 300, 298, 299), (299, 298, 296, 297), (297, 296, 294, 295), (306, 353, 292, 293), (289, 288, 286, 287), (295, 294, 282, 283), (355, 359, 353, 306), (357, 356, 313, 328), (358, 354, 277, 342), (334, 333, 354, 358), (320, 319, 356, 357), (291, 290, 359, 355), (359, 361, 360, 353), (284, 344, 352, 304), (304, 352, 351, 302), (302, 351, 350, 300), (300, 350, 349, 298), (298, 349, 348, 296), (296, 348, 347, 294), (288, 346, 345, 286), (294, 347, 343, 282), (130, 157, 323, 312), (219, 239, 355, 306), (62, 82, 271, 270), (107, 109, 305, 303), (71, 183, 335, 278), (240, 220, 313, 356), (159, 132, 311, 324), (157, 159, 324, 323), (82, 80, 272, 271), (183, 225, 342, 335), (109, 89, 285, 305), (226, 204, 292, 353), (134, 161, 325, 310), (129, 116, 316, 315), (223, 241, 357, 328), (193, 87, 283, 282), (80, 78, 273, 272), (163, 136, 309, 326), (225, 242, 358, 342), (161, 163, 326, 325), (89, 195, 284, 285), (78, 76, 274, 273), (87, 100, 295, 283), (138, 165, 327, 308), (118, 138, 308, 307), (197, 91, 287, 286), (76, 74, 275, 274), (172, 248, 343, 329)])
_uv = me_cube_004.uv_layers.new(name='UVMap')
_uv.uv.foreach_set('vector', [0.3495, 0.1933, 0.3629, 0.1933, 0.3629, 0.1889, 0.3495, 0.1889, 0.5528, 0.2287, 0.5528, 0.2287, 0.5528, 0.2662, 0.5528, 0.2627, 0.0189, 0.9514, 0.0189, 0.9973, 0.004627, 0.9973, 0.004627, 0.9514, 0.9166, 0.2627, 0.9166, 0.2662, 0.9166, 0.2287, 0.9166, 0.2287, 0.911, 0.2287, 0.911, 0.2409, 0.9166, 0.2409, 0.9166, 0.2287, 0.911, 0.2662, 0.911, 0.2287, 0.9166, 0.2287, 0.9166, 0.2662, 0.8922, 0.2662, 0.8922, 0.2287, 0.911, 0.2287, 0.911, 0.2662, 0.8922, 0.2287, 0.8922, 0.2409, 0.911, 0.2409, 0.911, 0.2287, 0.06616, 0.9514, 0.06616, 0.9973, 0.0189, 0.9973, 0.0189, 0.9514, 0.3495, 0.4638, 0.3629, 0.4638, 0.3629, 0.4596, 0.3495, 0.4596, 0.6238, 0.9514, 0.6238, 0.9973, 0.6097, 0.9973, 0.6097, 0.9514, 0.671, 0.2287, 0.671, 0.2409, 0.6766, 0.2409, 0.6766, 0.2287, 0.671, 0.2662, 0.671, 0.2287, 0.6766, 0.2287, 0.6766, 0.2662, 0.3495, 0.3291, 0.3629, 0.3291, 0.3629, 0.2825, 0.3495, 0.2825, 0.5587, 0.2662, 0.5587, 0.2287, 0.6207, 0.2287, 0.6207, 0.2662, 0.5587, 0.2287, 0.5587, 0.2409, 0.6207, 0.2409, 0.6207, 0.2287, 0.907, 0.9514, 0.907, 0.9973, 0.7506, 0.9973, 0.7506, 0.9514, 0.3495, 0.2438, 0.3629, 0.2438, 0.3629, 0.2402, 0.3495, 0.2402, 0.9219, 0.9514, 0.9219, 0.9973, 0.907, 0.9973, 0.907, 0.9514, 0.5528, 0.2287, 0.5528, 0.2409, 0.5587, 0.2409, 0.5587, 0.2287, 0.5528, 0.2662, 0.5528, 0.2287, 0.5587, 0.2287, 0.5587, 0.2662, 0.3495, 0.2402, 0.3629, 0.2402, 0.3629, 0.1933, 0.3495, 0.1933, 0.3495, 0.2558, 0.3629, 0.2558, 0.3629, 0.2438, 0.3495, 0.2438, 0.6207, 0.2662, 0.6207, 0.2287, 0.6254, 0.2287, 0.6254, 0.2662, 0.6207, 0.2287, 0.6207, 0.2409, 0.6254, 0.2409, 0.6254, 0.2287, 0.7506, 0.9514, 0.7506, 0.9973, 0.7388, 0.9973, 0.7388, 0.9514, 0.3495, 0.2825, 0.3629, 0.2825, 0.3629, 0.2782, 0.3495, 0.2782, 0.6572, 0.2662, 0.6572, 0.2287, 0.671, 0.2287, 0.671, 0.2662, 0.6572, 0.2287, 0.6572, 0.2409, 0.671, 0.2409, 0.671, 0.2287, 0.6586, 0.9514, 0.6586, 0.9973, 0.6238, 0.9973, 0.6238, 0.9514, 0.3495, 0.4596, 0.3629, 0.4596, 0.3629, 0.4454, 0.3495, 0.4454, 0.102, 0.9514, 0.102, 0.9973, 0.06616, 0.9973, 0.06616, 0.9514, 0.878, 0.2287, 0.878, 0.2409, 0.8922, 0.2409, 0.8922, 0.2287, 0.878, 0.2662, 0.878, 0.2287, 0.8922, 0.2287, 0.8922, 0.2662, 0.8157, 0.2662, 0.8157, 0.2287, 0.878, 0.2287, 0.878, 0.2662, 0.8157, 0.2287, 0.8157, 0.2409, 0.878, 0.2409, 0.878, 0.2287, 0.2591, 0.9514, 0.2591, 0.9973, 0.102, 0.9973, 0.102, 0.9514, 0.3495, 0.4454, 0.3629, 0.4454, 0.3629, 0.4347, 0.3495, 0.4347, 0.2792, 0.9514, 0.2792, 0.9973, 0.2591, 0.9973, 0.2591, 0.9514, 0.8077, 0.2287, 0.8077, 0.2409, 0.8157, 0.2409, 0.8157, 0.2287, 0.8077, 0.2662, 0.8077, 0.2287, 0.8157, 0.2287, 0.8157, 0.2662, 0.3495, 0.4347, 0.3629, 0.4347, 0.3629, 0.3876, 0.3495, 0.3876, 0.746, 0.2662, 0.746, 0.2287, 0.8077, 0.2287, 0.8077, 0.2662, 0.746, 0.2287, 0.746, 0.2409, 0.8077, 0.2409, 0.8077, 0.2287, 0.4347, 0.9514, 0.4347, 0.9973, 0.2792, 0.9973, 0.2792, 0.9514, 0.3495, 0.3876, 0.3629, 0.3876, 0.3629, 0.3815, 0.3495, 0.3815, 0.4542, 0.9514, 0.4542, 0.9973, 0.4347, 0.9973, 0.4347, 0.9514, 0.7383, 0.2287, 0.7383, 0.2409, 0.746, 0.2409, 0.746, 0.2287, 0.7383, 0.2662, 0.7383, 0.2287, 0.746, 0.2287, 0.746, 0.2662, 0.3495, 0.3815, 0.3629, 0.3815, 0.3629, 0.3349, 0.3495, 0.3349, 0.6766, 0.2662, 0.6766, 0.2287, 0.7383, 0.2287, 0.7383, 0.2662, 0.6766, 0.2287, 0.6766, 0.2409, 0.7383, 0.2409, 0.7383, 0.2287, 0.6097, 0.9514, 0.6097, 0.9973, 0.4542, 0.9973, 0.4542, 0.9514, 0.3495, 0.3349, 0.3629, 0.3349, 0.3629, 0.3291, 0.3495, 0.3291, 0.3081, 0.3349, 0.3321, 0.3349, 0.3321, 0.3291, 0.3081, 0.3291, 0.6238, 0.9056, 0.6586, 0.9056, 0.6586, 0.9056, 0.6238, 0.9056, 0.3081, 0.3815, 0.3321, 0.3815, 0.3321, 0.3349, 0.3081, 0.3349, 0.7388, 0.8088, 0.7388, 0.8915, 0.7388, 0.8915, 0.7388, 0.8088, 0.3081, 0.3876, 0.3321, 0.3876, 0.3321, 0.3815, 0.3081, 0.3815, 0.2792, 0.6916, 0.4347, 0.6916, 0.4347, 0.6916, 0.2792, 0.6916, 0.3081, 0.4346, 0.3321, 0.4346, 0.3321, 0.3876, 0.3081, 0.3876, 0.907, 0.7358, 0.907, 0.7718, 0.907, 0.7718, 0.907, 0.7358, 0.3081, 0.4454, 0.3321, 0.4454, 0.3321, 0.4346, 0.3081, 0.4346, 0.06616, 0.9056, 0.06616, 0.9514, 0.06616, 0.9514, 0.06616, 0.9056, 0.6987, 0.8915, 0.6586, 0.8915, 0.6586, 0.8915, 0.6987, 0.8915, 0.3081, 0.4596, 0.3321, 0.4596, 0.3321, 0.4454, 0.3081, 0.4454, 0.2591, 0.6916, 0.2792, 0.6916, 0.2792, 0.6916, 0.2591, 0.6916, 0.3081, 0.2825, 0.3321, 0.2825, 0.3321, 0.2782, 0.3081, 0.2782, 0.7506, 0.8088, 0.7506, 0.8915, 0.7388, 0.8915, 0.7388, 0.8088, 0.3081, 0.2558, 0.3321, 0.2558, 0.3321, 0.2438, 0.3081, 0.2438, 0.3081, 0.2402, 0.3321, 0.2402, 0.3321, 0.1933, 0.3081, 0.1933, 0.9219, 0.8088, 0.9219, 0.8915, 0.907, 0.8915, 0.907, 0.8088, 0.3081, 0.2438, 0.3321, 0.2438, 0.3321, 0.2402, 0.3081, 0.2402, 0.7506, 0.7718, 0.7506, 0.7358, 0.7506, 0.7358, 0.7506, 0.7718, 0.3081, 0.3291, 0.3321, 0.3291, 0.3321, 0.2825, 0.3081, 0.2825, 0.6238, 0.8088, 0.6238, 0.8915, 0.6097, 0.8915, 0.6097, 0.8088, 0.3081, 0.4638, 0.3321, 0.4638, 0.3321, 0.4596, 0.3081, 0.4596, 0.6238, 0.9514, 0.6238, 0.9056, 0.6238, 0.9056, 0.6238, 0.9514, 0.9166, 0.2517, 0.9166, 0.2581, 0.9166, 0.2287, 0.9166, 0.2287, 0.0189, 0.8088, 0.0189, 0.8915, 0.004627, 0.8915, 0.004627, 0.8088, 0.5528, 0.2287, 0.5528, 0.2287, 0.5528, 0.2581, 0.5528, 0.2517, 0.3081, 0.1933, 0.3321, 0.1933, 0.3321, 0.1889, 0.3081, 0.1889, 0.2675, 0.1933, 0.274, 0.1933, 0.274, 0.1889, 0.2675, 0.1889, 0.5528, 0.2287, 0.5528, 0.2287, 0.5528, 0.2426, 0.5528, 0.2409, 0.0189, 0.6693, 0.0189, 0.6916, 0.004627, 0.6916, 0.004627, 0.6693, 0.9166, 0.2409, 0.9166, 0.2426, 0.9166, 0.2287, 0.9166, 0.2287, 0.06616, 0.6693, 0.06616, 0.6916, 0.0189, 0.6916, 0.0189, 0.6693, 0.2675, 0.4638, 0.274, 0.4638, 0.274, 0.4596, 0.2675, 0.4596, 0.6238, 0.6693, 0.6238, 0.6916, 0.6097, 0.6916, 0.6097, 0.6693, 0.2675, 0.3291, 0.274, 0.3291, 0.274, 0.2825, 0.2675, 0.2825, 0.907, 0.6693, 0.907, 0.6916, 0.7506, 0.6916, 0.7506, 0.6693, 0.2675, 0.2438, 0.274, 0.2438, 0.274, 0.2402, 0.2675, 0.2402, 0.9219, 0.6693, 0.9219, 0.6916, 0.907, 0.6916, 0.907, 0.6693, 0.2675, 0.2402, 0.274, 0.2402, 0.274, 0.1933, 0.2675, 0.1933, 0.2675, 0.2558, 0.274, 0.2558, 0.274, 0.2438, 0.2675, 0.2438, 0.7506, 0.6693, 0.7506, 0.6916, 0.7388, 0.6916, 0.7388, 0.6693, 0.2675, 0.2825, 0.274, 0.2825, 0.274, 0.2782, 0.2675, 0.2782, 0.6586, 0.6693, 0.6586, 0.6916, 0.6238, 0.6916, 0.6238, 0.6693, 0.2675, 0.4596, 0.274, 0.4596, 0.274, 0.4454, 0.2675, 0.4454, 0.102, 0.6693, 0.102, 0.6916, 0.06616, 0.6916, 0.06616, 0.6693, 0.2591, 0.6693, 0.2591, 0.6916, 0.102, 0.6916, 0.102, 0.6693, 0.2675, 0.4454, 0.274, 0.4454, 0.274, 0.4346, 0.2675, 0.4346, 0.2792, 0.6693, 0.2792, 0.6916, 0.2591, 0.6916, 0.2591, 0.6693, 0.2675, 0.4346, 0.274, 0.4346, 0.274, 0.3876, 0.2675, 0.3876, 0.4347, 0.6693, 0.4347, 0.6916, 0.2792, 0.6916, 0.2792, 0.6693, 0.2675, 0.3876, 0.274, 0.3876, 0.274, 0.3815, 0.2675, 0.3815, 0.4542, 0.6693, 0.4542, 0.6916, 0.4347, 0.6916, 0.4347, 0.6693, 0.2675, 0.3815, 0.274, 0.3815, 0.274, 0.3349, 0.2675, 0.3349, 0.6097, 0.6693, 0.6097, 0.6916, 0.4542, 0.6916, 0.4542, 0.6693, 0.2675, 0.3349, 0.274, 0.3349, 0.274, 0.3291, 0.2675, 0.3291, 0.3362, 0.3349, 0.3495, 0.3349, 0.3495, 0.3291, 0.3362, 0.3291, 0.06616, 0.8915, 0.0189, 0.8915, 0.0189, 0.8915, 0.06616, 0.8915, 0.3362, 0.3815, 0.3495, 0.3815, 0.3495, 0.3349, 0.3362, 0.3349, 0.4542, 0.9056, 0.4542, 0.9514, 0.4347, 0.9514, 0.4347, 0.9056, 0.3362, 0.3876, 0.3495, 0.3876, 0.3495, 0.3815, 0.3362, 0.3815, 0.907, 0.8088, 0.907, 0.8915, 0.907, 0.8915, 0.907, 0.8088, 0.3362, 0.4347, 0.3495, 0.4347, 0.3495, 0.3876, 0.3362, 0.3876, 0.2792, 0.9056, 0.2792, 0.9514, 0.2591, 0.9514, 0.2591, 0.9056, 0.3362, 0.4454, 0.3495, 0.4454, 0.3495, 0.4347, 0.3362, 0.4347, 0.6987, 0.7358, 0.6987, 0.7718, 0.6987, 0.7718, 0.6987, 0.7358, 0.102, 0.9056, 0.102, 0.9514, 0.06616, 0.9514, 0.06616, 0.9056, 0.3362, 0.4596, 0.3495, 0.4596, 0.3495, 0.4454, 0.3362, 0.4454, 0.102, 0.6916, 0.2591, 0.6916, 0.2591, 0.6916, 0.102, 0.6916, 0.3362, 0.2825, 0.3495, 0.2825, 0.3495, 0.2782, 0.3362, 0.2782, 0.7506, 0.9056, 0.7506, 0.9514, 0.7388, 0.9514, 0.7388, 0.9056, 0.3362, 0.2558, 0.3495, 0.2558, 0.3495, 0.2438, 0.3362, 0.2438, 0.3362, 0.2402, 0.3495, 0.2402, 0.3495, 0.1933, 0.3362, 0.1933, 0.9219, 0.9056, 0.9219, 0.9514, 0.907, 0.9514, 0.907, 0.9056, 0.3362, 0.2438, 0.3495, 0.2438, 0.3495, 0.2402, 0.3362, 0.2402, 0.907, 0.9056, 0.907, 0.9514, 0.7506, 0.9514, 0.7506, 0.9056, 0.3362, 0.3291, 0.3495, 0.3291, 0.3495, 0.2825, 0.3362, 0.2825, 0.6238, 0.9056, 0.6238, 0.9514, 0.6097, 0.9514, 0.6097, 0.9056, 0.3362, 0.4638, 0.3495, 0.4638, 0.3495, 0.4596, 0.3362, 0.4596, 0.6097, 0.7358, 0.6097, 0.7718, 0.6097, 0.7718, 0.6097, 0.7358, 0.9166, 0.2592, 0.9166, 0.2627, 0.9166, 0.2287, 0.9166, 0.2287, 0.0189, 0.9056, 0.0189, 0.9514, 0.004627, 0.9514, 0.004627, 0.9056, 0.5528, 0.2287, 0.5528, 0.2287, 0.5528, 0.2627, 0.5528, 0.2592, 0.3362, 0.1933, 0.3495, 0.1933, 0.3495, 0.1889, 0.3362, 0.1889, 0.3321, 0.1933, 0.3362, 0.1933, 0.3362, 0.1889, 0.3321, 0.1889, 0.5528, 0.2287, 0.5528, 0.2287, 0.5528, 0.2592, 0.5528, 0.2581, 0.0189, 0.8915, 0.0189, 0.9056, 0.004627, 0.9056, 0.004627, 0.8915, 0.9166, 0.2581, 0.9166, 0.2592, 0.9166, 0.2287, 0.9166, 0.2287, 0.06616, 0.8915, 0.06616, 0.9056, 0.0189, 0.9056, 0.0189, 0.8915, 0.3321, 0.4638, 0.3362, 0.4638, 0.3362, 0.4596, 0.3321, 0.4596, 0.6238, 0.8915, 0.6238, 0.9056, 0.6097, 0.9056, 0.6097, 0.8915, 0.3321, 0.3291, 0.3362, 0.3291, 0.3362, 0.2825, 0.3321, 0.2825, 0.907, 0.8915, 0.907, 0.9056, 0.7506, 0.9056, 0.7506, 0.8915, 0.3321, 0.2438, 0.3362, 0.2438, 0.3362, 0.2402, 0.3321, 0.2402, 0.9219, 0.8915, 0.9219, 0.9056, 0.907, 0.9056, 0.907, 0.8915, 0.3321, 0.2402, 0.3362, 0.2402, 0.3362, 0.1933, 0.3321, 0.1933, 0.3321, 0.2558, 0.3362, 0.2558, 0.3362, 0.2438, 0.3321, 0.2438, 0.7506, 0.8915, 0.7506, 0.9056, 0.7388, 0.9056, 0.7388, 0.8915, 0.3321, 0.2825, 0.3362, 0.2825, 0.3362, 0.2782, 0.3321, 0.2782, 0.6586, 0.8915, 0.6586, 0.9056, 0.6238, 0.9056, 0.6238, 0.8915, 0.3321, 0.4596, 0.3362, 0.4596, 0.3362, 0.4454, 0.3321, 0.4454, 0.102, 0.8915, 0.102, 0.9056, 0.06616, 0.9056, 0.06616, 0.8915, 0.2591, 0.8915, 0.2591, 0.9056, 0.102, 0.9056, 0.102, 0.8915, 0.3321, 0.4454, 0.3362, 0.4454, 0.3362, 0.4347, 0.3321, 0.4346, 0.2792, 0.8915, 0.2792, 0.9056, 0.2591, 0.9056, 0.2591, 0.8915, 0.3321, 0.4346, 0.3362, 0.4347, 0.3362, 0.3876, 0.3321, 0.3876, 0.4347, 0.8915, 0.4347, 0.9056, 0.2792, 0.9056, 0.2792, 0.8915, 0.3321, 0.3876, 0.3362, 0.3876, 0.3362, 0.3815, 0.3321, 0.3815, 0.4542, 0.8915, 0.4542, 0.9056, 0.4347, 0.9056, 0.4347, 0.8915, 0.3321, 0.3815, 0.3362, 0.3815, 0.3362, 0.3349, 0.3321, 0.3349, 0.6097, 0.8915, 0.6097, 0.9056, 0.4542, 0.9056, 0.4542, 0.8915, 0.3321, 0.3349, 0.3362, 0.3349, 0.3362, 0.3291, 0.3321, 0.3291, 0.2973, 0.1933, 0.3081, 0.1933, 0.3081, 0.1889, 0.2973, 0.1889, 0.5528, 0.2287, 0.5528, 0.2287, 0.5528, 0.2517, 0.5528, 0.2488, 0.0189, 0.7718, 0.0189, 0.8088, 0.004627, 0.8088, 0.004627, 0.7718, 0.9166, 0.2488, 0.9166, 0.2517, 0.9166, 0.2287, 0.9166, 0.2287, 0.7388, 0.9056, 0.7388, 0.9514, 0.7388, 0.9514, 0.7388, 0.9056, 0.2973, 0.4638, 0.3081, 0.4638, 0.3081, 0.4596, 0.2973, 0.4596, 0.6238, 0.7718, 0.6238, 0.8088, 0.6097, 0.8088, 0.6097, 0.7718, 0.2973, 0.3291, 0.3081, 0.3291, 0.3081, 0.2825, 0.2973, 0.2825, 0.7506, 0.8915, 0.7506, 0.8088, 0.7506, 0.8088, 0.7506, 0.8915, 0.2973, 0.2438, 0.3081, 0.2438, 0.3081, 0.2402, 0.2973, 0.2402, 0.9219, 0.7718, 0.9219, 0.8088, 0.907, 0.8088, 0.907, 0.7718, 0.2973, 0.2402, 0.3081, 0.2402, 0.3081, 0.1933, 0.2973, 0.1933, 0.2973, 0.2558, 0.3081, 0.2558, 0.3081, 0.2438, 0.2973, 0.2438, 0.7506, 0.7718, 0.7506, 0.8088, 0.7388, 0.8088, 0.7388, 0.7718, 0.2973, 0.2825, 0.3081, 0.2825, 0.3081, 0.2782, 0.2973, 0.2782, 0.6586, 0.7718, 0.6586, 0.8088, 0.6238, 0.8088, 0.6238, 0.7718, 0.2973, 0.4596, 0.3081, 0.4596, 0.3081, 0.4454, 0.2973, 0.4454, 0.06616, 0.6916, 0.102, 0.6916, 0.102, 0.6916, 0.06616, 0.6916, 0.6586, 0.9514, 0.6238, 0.9514, 0.6238, 0.9514, 0.6586, 0.9514, 0.2973, 0.4454, 0.3081, 0.4454, 0.3081, 0.4346, 0.2973, 0.4346, 0.0189, 0.7718, 0.0189, 0.7358, 0.0189, 0.7358, 0.0189, 0.7718, 0.2973, 0.4346, 0.3081, 0.4346, 0.3081, 0.3876, 0.2973, 0.3876, 0.907, 0.8915, 0.7506, 0.8915, 0.7506, 0.8915, 0.907, 0.8915, 0.2973, 0.3876, 0.3081, 0.3876, 0.3081, 0.3815, 0.2973, 0.3815, 0.6238, 0.6916, 0.6586, 0.6916, 0.6586, 0.6916, 0.6238, 0.6916, 0.2973, 0.3815, 0.3081, 0.3815, 0.3081, 0.3349, 0.2973, 0.3349, 0.6097, 0.8088, 0.6097, 0.8915, 0.6097, 0.8915, 0.6097, 0.8088, 0.2973, 0.3349, 0.3081, 0.3349, 0.3081, 0.3291, 0.2973, 0.3291, 0.274, 0.3349, 0.2869, 0.3349, 0.2869, 0.3291, 0.274, 0.3291, 0.0189, 0.8915, 0.0189, 0.8088, 0.0189, 0.8088, 0.0189, 0.8915, 0.274, 0.3815, 0.2869, 0.3815, 0.2869, 0.3349, 0.274, 0.3349, 0.2591, 0.9514, 0.102, 0.9514, 0.102, 0.9514, 0.2591, 0.9514, 0.274, 0.3876, 0.2869, 0.3876, 0.2869, 0.3815, 0.274, 0.3815, 0.6238, 0.7358, 0.6238, 0.6916, 0.6238, 0.6916, 0.6238, 0.7358, 0.274, 0.4346, 0.2869, 0.4346, 0.2869, 0.3876, 0.274, 0.3876, 0.907, 0.7718, 0.907, 0.8088, 0.907, 0.8088, 0.907, 0.7718, 0.274, 0.4454, 0.2869, 0.4454, 0.2869, 0.4346, 0.274, 0.4346, 0.0189, 0.9056, 0.06616, 0.9056, 0.06616, 0.9056, 0.0189, 0.9056, 0.7388, 0.7358, 0.6987, 0.7358, 0.6987, 0.7358, 0.7388, 0.7358, 0.274, 0.4596, 0.2869, 0.4596, 0.2869, 0.4454, 0.274, 0.4454, 0.6097, 0.9056, 0.6097, 0.9514, 0.6097, 0.9514, 0.6097, 0.9056, 0.274, 0.2825, 0.2869, 0.2825, 0.2869, 0.2782, 0.274, 0.2782, 0.7506, 0.6916, 0.7506, 0.7358, 0.7388, 0.7358, 0.7388, 0.6916, 0.274, 0.2558, 0.2869, 0.2558, 0.2869, 0.2438, 0.274, 0.2438, 0.274, 0.2402, 0.2869, 0.2402, 0.2869, 0.1933, 0.274, 0.1933, 0.9219, 0.6916, 0.9219, 0.7358, 0.907, 0.7358, 0.907, 0.6916, 0.274, 0.2438, 0.2869, 0.2438, 0.2869, 0.2402, 0.274, 0.2402, 0.6987, 0.7718, 0.6586, 0.7718, 0.6586, 0.7718, 0.6987, 0.7718, 0.274, 0.3291, 0.2869, 0.3291, 0.2869, 0.2825, 0.274, 0.2825, 0.6238, 0.6916, 0.6238, 0.7358, 0.6097, 0.7358, 0.6097, 0.6916, 0.274, 0.4638, 0.2869, 0.4638, 0.2869, 0.4596, 0.274, 0.4596, 0.7388, 0.6916, 0.7388, 0.7358, 0.7388, 0.7358, 0.7388, 0.6916, 0.9166, 0.2426, 0.9166, 0.2461, 0.9166, 0.2287, 0.9166, 0.2287, 0.0189, 0.6916, 0.0189, 0.7358, 0.004627, 0.7358, 0.004627, 0.6916, 0.5528, 0.2287, 0.5528, 0.2287, 0.5528, 0.2461, 0.5528, 0.2426, 0.274, 0.1933, 0.2869, 0.1933, 0.2869, 0.1889, 0.274, 0.1889, 0.274, 0.2782, 0.2869, 0.2782, 0.2869, 0.2678, 0.274, 0.2678, 0.6987, 0.8088, 0.7388, 0.8088, 0.7388, 0.8088, 0.6987, 0.8088, 0.6987, 0.7718, 0.6987, 0.8088, 0.6586, 0.8088, 0.6586, 0.7718, 0.2973, 0.2782, 0.3081, 0.2782, 0.3081, 0.2678, 0.2973, 0.2678, 0.6987, 0.8915, 0.6987, 0.9056, 0.6586, 0.9056, 0.6586, 0.8915, 0.3321, 0.2782, 0.3362, 0.2782, 0.3362, 0.2678, 0.3321, 0.2678, 0.3362, 0.2782, 0.3495, 0.2782, 0.3495, 0.2678, 0.3362, 0.2678, 0.7506, 0.8088, 0.7506, 0.7718, 0.7506, 0.7718, 0.7506, 0.8088, 0.6987, 0.6693, 0.6987, 0.6916, 0.6586, 0.6916, 0.6586, 0.6693, 0.2675, 0.2782, 0.274, 0.2782, 0.274, 0.2678, 0.2675, 0.2678, 0.3081, 0.2782, 0.3321, 0.2782, 0.3321, 0.2678, 0.3081, 0.2678, 0.6987, 0.9056, 0.7388, 0.9056, 0.7388, 0.9056, 0.6987, 0.9056, 0.6987, 0.9514, 0.6987, 0.9973, 0.6586, 0.9973, 0.6586, 0.9514, 0.6413, 0.2287, 0.6413, 0.2409, 0.6572, 0.2409, 0.6572, 0.2287, 0.6413, 0.2662, 0.6413, 0.2287, 0.6572, 0.2287, 0.6572, 0.2662, 0.3495, 0.2782, 0.3629, 0.2782, 0.3629, 0.2678, 0.3495, 0.2678, 0.6254, 0.2662, 0.6254, 0.2287, 0.6413, 0.2287, 0.6413, 0.2662, 0.6254, 0.2287, 0.6254, 0.2409, 0.6413, 0.2409, 0.6413, 0.2287, 0.7388, 0.9514, 0.7388, 0.9973, 0.6987, 0.9973, 0.6987, 0.9514, 0.4347, 0.9514, 0.2792, 0.9514, 0.2792, 0.9514, 0.4347, 0.9514, 0.7388, 0.6693, 0.7388, 0.6916, 0.6987, 0.6916, 0.6987, 0.6693, 0.0189, 0.9514, 0.0189, 0.9056, 0.0189, 0.9056, 0.0189, 0.9514, 0.7388, 0.8915, 0.7388, 0.9056, 0.6987, 0.9056, 0.6987, 0.8915, 0.7388, 0.7718, 0.7388, 0.8088, 0.6987, 0.8088, 0.6987, 0.7718, 0.6586, 0.8915, 0.6238, 0.8915, 0.6238, 0.8915, 0.6586, 0.8915, 0.274, 0.2678, 0.2869, 0.2678, 0.2869, 0.2558, 0.274, 0.2558, 0.2973, 0.2678, 0.3081, 0.2678, 0.3081, 0.2558, 0.2973, 0.2558, 0.3321, 0.2678, 0.3362, 0.2678, 0.3362, 0.2558, 0.3321, 0.2558, 0.3362, 0.2678, 0.3495, 0.2678, 0.3495, 0.2558, 0.3362, 0.2558, 0.2675, 0.2678, 0.274, 0.2678, 0.274, 0.2558, 0.2675, 0.2558, 0.3081, 0.2678, 0.3321, 0.2678, 0.3321, 0.2558, 0.3081, 0.2558, 0.3495, 0.2678, 0.3629, 0.2678, 0.3629, 0.2558, 0.3495, 0.2558, 0.2869, 0.2678, 0.2973, 0.2678, 0.2973, 0.2558, 0.2869, 0.2558, 0.7388, 0.7358, 0.7388, 0.7718, 0.6987, 0.7718, 0.6987, 0.7358, 0.2869, 0.2782, 0.2973, 0.2782, 0.2973, 0.2678, 0.2869, 0.2678, 0.7506, 0.6916, 0.907, 0.6916, 0.907, 0.6916, 0.7506, 0.6916, 0.2869, 0.3349, 0.2973, 0.3349, 0.2973, 0.3291, 0.2869, 0.3291, 0.6586, 0.7718, 0.6586, 0.7358, 0.6586, 0.7358, 0.6586, 0.7718, 0.2869, 0.3815, 0.2973, 0.3815, 0.2973, 0.3349, 0.2869, 0.3349, 0.7388, 0.9514, 0.6987, 0.9514, 0.6987, 0.9514, 0.7388, 0.9514, 0.2869, 0.3876, 0.2973, 0.3876, 0.2973, 0.3815, 0.2869, 0.3815, 0.6097, 0.7718, 0.6097, 0.8088, 0.6097, 0.8088, 0.6097, 0.7718, 0.2869, 0.4346, 0.2973, 0.4346, 0.2973, 0.3876, 0.2869, 0.3876, 0.907, 0.6916, 0.907, 0.7358, 0.907, 0.7358, 0.907, 0.6916, 0.2869, 0.4454, 0.2973, 0.4454, 0.2973, 0.4346, 0.2869, 0.4346, 0.4542, 0.9056, 0.6097, 0.9056, 0.6097, 0.9056, 0.4542, 0.9056, 0.6987, 0.6916, 0.7388, 0.6916, 0.7388, 0.6916, 0.6987, 0.6916, 0.2869, 0.4596, 0.2973, 0.4596, 0.2973, 0.4454, 0.2869, 0.4454, 0.6586, 0.7358, 0.6586, 0.7718, 0.6238, 0.7718, 0.6238, 0.7358, 0.2869, 0.2825, 0.2973, 0.2825, 0.2973, 0.2782, 0.2869, 0.2782, 0.7506, 0.7358, 0.7506, 0.7718, 0.7388, 0.7718, 0.7388, 0.7358, 0.2869, 0.2558, 0.2973, 0.2558, 0.2973, 0.2438, 0.2869, 0.2438, 0.2869, 0.2402, 0.2973, 0.2402, 0.2973, 0.1933, 0.2869, 0.1933, 0.9219, 0.7358, 0.9219, 0.7718, 0.907, 0.7718, 0.907, 0.7358, 0.2869, 0.2438, 0.2973, 0.2438, 0.2973, 0.2402, 0.2869, 0.2402, 0.102, 0.8915, 0.06616, 0.8915, 0.06616, 0.8915, 0.102, 0.8915, 0.2869, 0.3291, 0.2973, 0.3291, 0.2973, 0.2825, 0.2869, 0.2825, 0.6238, 0.7358, 0.6238, 0.7718, 0.6097, 0.7718, 0.6097, 0.7358, 0.2869, 0.4638, 0.2973, 0.4638, 0.2973, 0.4596, 0.2869, 0.4596, 0.7388, 0.8915, 0.6987, 0.8915, 0.6987, 0.8915, 0.7388, 0.8915, 0.9166, 0.2461, 0.9166, 0.2488, 0.9166, 0.2287, 0.9166, 0.2287, 0.0189, 0.7358, 0.0189, 0.7718, 0.004627, 0.7718, 0.004627, 0.7358, 0.5528, 0.2287, 0.5528, 0.2287, 0.5528, 0.2488, 0.5528, 0.2461, 0.2869, 0.1933, 0.2973, 0.1933, 0.2973, 0.1889, 0.2869, 0.1889, 0.6097, 0.8088, 0.6097, 0.8915, 0.4542, 0.8915, 0.4542, 0.8088, 0.4542, 0.8088, 0.4542, 0.8915, 0.4347, 0.8915, 0.4347, 0.8088, 0.4347, 0.8088, 0.4347, 0.8915, 0.2792, 0.8915, 0.2792, 0.8088, 0.2792, 0.8088, 0.2792, 0.8915, 0.2591, 0.8915, 0.2591, 0.8088, 0.2591, 0.8088, 0.2591, 0.8915, 0.102, 0.8915, 0.102, 0.8088, 0.102, 0.8088, 0.102, 0.8915, 0.06616, 0.8915, 0.06616, 0.8088, 0.6586, 0.8088, 0.6586, 0.8915, 0.6238, 0.8915, 0.6238, 0.8088, 0.907, 0.8088, 0.907, 0.8915, 0.7506, 0.8915, 0.7506, 0.8088, 0.06616, 0.8088, 0.06616, 0.8915, 0.0189, 0.8915, 0.0189, 0.8088, 0.6097, 0.9056, 0.6097, 0.9514, 0.4542, 0.9514, 0.4542, 0.9056, 0.4347, 0.9056, 0.4347, 0.9514, 0.2792, 0.9514, 0.2792, 0.9056, 0.2591, 0.9056, 0.2591, 0.9514, 0.102, 0.9514, 0.102, 0.9056, 0.6586, 0.9056, 0.6586, 0.9514, 0.6238, 0.9514, 0.6238, 0.9056, 0.06616, 0.9056, 0.06616, 0.9514, 0.0189, 0.9514, 0.0189, 0.9056, 0.06616, 0.7718, 0.06616, 0.8088, 0.0189, 0.8088, 0.0189, 0.7718, 0.907, 0.7718, 0.907, 0.8088, 0.7506, 0.8088, 0.7506, 0.7718, 0.102, 0.7718, 0.102, 0.8088, 0.06616, 0.8088, 0.06616, 0.7718, 0.2591, 0.7718, 0.2591, 0.8088, 0.102, 0.8088, 0.102, 0.7718, 0.2792, 0.7718, 0.2792, 0.8088, 0.2591, 0.8088, 0.2591, 0.7718, 0.4347, 0.7718, 0.4347, 0.8088, 0.2792, 0.8088, 0.2792, 0.7718, 0.4542, 0.7718, 0.4542, 0.8088, 0.4347, 0.8088, 0.4347, 0.7718, 0.6097, 0.7718, 0.6097, 0.8088, 0.4542, 0.8088, 0.4542, 0.7718, 0.6097, 0.6916, 0.6097, 0.7358, 0.4542, 0.7358, 0.4542, 0.6916, 0.4542, 0.6916, 0.4542, 0.7358, 0.4347, 0.7358, 0.4347, 0.6916, 0.4347, 0.6916, 0.4347, 0.7358, 0.2792, 0.7358, 0.2792, 0.6916, 0.2792, 0.6916, 0.2792, 0.7358, 0.2591, 0.7358, 0.2591, 0.6916, 0.2591, 0.6916, 0.2591, 0.7358, 0.102, 0.7357, 0.102, 0.6916, 0.102, 0.6916, 0.102, 0.7357, 0.06616, 0.7358, 0.06616, 0.6916, 0.6586, 0.6916, 0.6586, 0.7358, 0.6238, 0.7358, 0.6238, 0.6916, 0.907, 0.6916, 0.907, 0.7358, 0.7506, 0.7358, 0.7506, 0.6916, 0.06616, 0.6916, 0.06616, 0.7358, 0.0189, 0.7358, 0.0189, 0.6916, 0.6987, 0.6916, 0.6987, 0.7358, 0.6586, 0.7358, 0.6586, 0.6916, 0.6987, 0.9056, 0.6987, 0.9514, 0.6586, 0.9514, 0.6586, 0.9056, 0.6987, 0.8088, 0.6987, 0.8915, 0.6586, 0.8915, 0.6586, 0.8088, 0.7388, 0.8088, 0.7388, 0.8915, 0.6987, 0.8915, 0.6987, 0.8088, 0.7388, 0.9056, 0.7388, 0.9514, 0.6987, 0.9514, 0.6987, 0.9056, 0.7388, 0.6916, 0.7388, 0.7358, 0.6987, 0.7358, 0.6987, 0.6916, 0.6987, 0.7358, 0.6987, 0.7718, 0.6586, 0.7718, 0.6586, 0.7358, 0.6097, 0.7358, 0.6097, 0.7718, 0.4542, 0.7718, 0.4542, 0.7358, 0.4542, 0.7358, 0.4542, 0.7718, 0.4347, 0.7718, 0.4347, 0.7358, 0.4347, 0.7358, 0.4347, 0.7718, 0.2792, 0.7718, 0.2792, 0.7358, 0.2792, 0.7358, 0.2792, 0.7718, 0.2591, 0.7718, 0.2591, 0.7358, 0.2591, 0.7358, 0.2591, 0.7718, 0.102, 0.7718, 0.102, 0.7357, 0.102, 0.7357, 0.102, 0.7718, 0.06616, 0.7718, 0.06616, 0.7358, 0.907, 0.7358, 0.907, 0.7718, 0.7506, 0.7718, 0.7506, 0.7358, 0.06616, 0.7358, 0.06616, 0.7718, 0.0189, 0.7718, 0.0189, 0.7358, 0.102, 0.9514, 0.102, 0.9056, 0.102, 0.9056, 0.102, 0.9514, 0.6586, 0.6916, 0.6987, 0.6916, 0.6987, 0.6916, 0.6586, 0.6916, 0.6097, 0.8915, 0.4542, 0.8915, 0.4542, 0.8915, 0.6097, 0.8915, 0.4347, 0.6916, 0.4542, 0.6916, 0.4542, 0.6916, 0.4347, 0.6916, 0.6238, 0.8915, 0.6238, 0.8088, 0.6238, 0.8088, 0.6238, 0.8915, 0.6987, 0.9514, 0.6586, 0.9514, 0.6586, 0.9514, 0.6987, 0.9514, 0.2591, 0.9056, 0.2591, 0.9514, 0.2591, 0.9514, 0.2591, 0.9056, 0.102, 0.9056, 0.2591, 0.9056, 0.2591, 0.9056, 0.102, 0.9056, 0.4542, 0.8915, 0.4347, 0.8915, 0.4347, 0.8915, 0.4542, 0.8915, 0.6238, 0.8088, 0.6586, 0.8088, 0.6586, 0.8088, 0.6238, 0.8088, 0.4542, 0.6916, 0.6097, 0.6916, 0.6097, 0.6916, 0.4542, 0.6916, 0.6586, 0.7358, 0.6238, 0.7358, 0.6238, 0.7358, 0.6586, 0.7358, 0.2792, 0.9514, 0.2792, 0.9056, 0.2792, 0.9056, 0.2792, 0.9514, 0.06616, 0.9514, 0.0189, 0.9514, 0.0189, 0.9514, 0.06616, 0.9514, 0.6586, 0.9056, 0.6987, 0.9056, 0.6987, 0.9056, 0.6586, 0.9056, 0.0189, 0.7358, 0.0189, 0.6916, 0.0189, 0.6916, 0.0189, 0.7358, 0.4347, 0.8915, 0.2792, 0.8915, 0.2792, 0.8915, 0.4347, 0.8915, 0.4347, 0.9056, 0.4347, 0.9514, 0.4347, 0.9514, 0.4347, 0.9056, 0.6586, 0.8088, 0.6987, 0.8088, 0.6987, 0.8088, 0.6586, 0.8088, 0.2792, 0.9056, 0.4347, 0.9056, 0.4347, 0.9056, 0.2792, 0.9056, 0.6097, 0.6916, 0.6097, 0.7358, 0.6097, 0.7358, 0.6097, 0.6916, 0.2792, 0.8915, 0.2591, 0.8915, 0.2591, 0.8915, 0.2792, 0.8915, 0.0189, 0.6916, 0.06616, 0.6916, 0.06616, 0.6916, 0.0189, 0.6916, 0.4542, 0.9514, 0.4542, 0.9056, 0.4542, 0.9056, 0.4542, 0.9514, 0.6097, 0.9514, 0.4542, 0.9514, 0.4542, 0.9514, 0.6097, 0.9514, 0.7506, 0.7358, 0.7506, 0.6916, 0.7506, 0.6916, 0.7506, 0.7358, 0.2591, 0.8915, 0.102, 0.8915, 0.102, 0.8915, 0.2591, 0.8915, 0.0189, 0.8088, 0.0189, 0.7718, 0.0189, 0.7718, 0.0189, 0.8088])
me_cube_004.materials.append(mat_computer_texture)
me_cube_004.update()
me_plane_001 = bpy.data.meshes.new('Plane.001')
me_plane_001.from_pydata([(-1.0, -1.0, 0.0), (1.0, -1.0, 0.0), (-1.0, 1.0, 0.0), (1.0, 1.0, 0.0)], [], [(0, 1, 3, 2)])
_uv = me_plane_001.uv_layers.new(name='UVMap')
_uv.uv.foreach_set('vector', [0.2878, 0.2075, 0.355, 0.2075, 0.355, 0.2747, 0.2878, 0.2747])
me_plane_001.materials.append(mat_computer_texture)
me_plane_001.update()
me_plane_002 = bpy.data.meshes.new('Plane.002')
me_plane_002.from_pydata([(-0.5991, -0.3917, 0.0), (0.5991, -0.3917, 0.0), (-0.5991, 0.3917, 0.0), (0.5991, 0.3917, 0.0), (-0.5286, 0.2995, 0.2025), (-0.5286, -0.2995, 0.2025), (0.5129, -0.3225, 0.2025), (0.5129, 0.3225, 0.2025), (0.0, -0.5198, 0.0), (0.0, 0.5198, 0.0), (0.1133, -0.3917, 0.3219), (0.1133, 0.3917, 0.3219), (-0.7648, 0.0, 0.0), (0.701, 0.0, 0.0), (-0.6458, 0.0, 0.2025), (0.5914, 0.0, 0.2025), (0.1133, 0.0, 0.3219), (0.0, 0.0, 0.0)], [], [(17, 9, 3, 13), (16, 15, 7, 11), (13, 3, 7, 15), (12, 0, 5, 14), (9, 2, 4, 11), (8, 1, 6, 10), (0, 8, 10, 5), (3, 9, 11, 7), (14, 16, 11, 4), (12, 2, 9, 17), (0, 12, 17, 8), (5, 10, 16, 14), (2, 12, 14, 4), (1, 13, 15, 6), (10, 6, 15, 16), (8, 17, 13, 1)])
_uv = me_plane_002.uv_layers.new(name='UVMap')
_uv.uv.foreach_set('vector', [0.3135, 0.247, 0.3423, 0.247, 0.3423, 0.2022, 0.3135, 0.2022, 0.3135, 0.247, 0.3135, 0.2022, 0.3423, 0.2022, 0.3423, 0.247, 0.3135, 0.2022, 0.3423, 0.2022, 0.3423, 0.2022, 0.3135, 0.2022, 0.3135, 0.2917, 0.2847, 0.2917, 0.2847, 0.2917, 0.3135, 0.2917, 0.3423, 0.247, 0.3423, 0.2917, 0.3423, 0.2917, 0.3423, 0.247, 0.2847, 0.247, 0.2847, 0.2022, 0.2847, 0.2022, 0.2847, 0.247, 0.2847, 0.2917, 0.2847, 0.247, 0.2847, 0.247, 0.2847, 0.2917, 0.3423, 0.2022, 0.3423, 0.247, 0.3423, 0.247, 0.3423, 0.2022, 0.3135, 0.2917, 0.3135, 0.247, 0.3423, 0.247, 0.3423, 0.2917, 0.3135, 0.2917, 0.3423, 0.2917, 0.3423, 0.247, 0.3135, 0.247, 0.2847, 0.2917, 0.3135, 0.2917, 0.3135, 0.247, 0.2847, 0.247, 0.2847, 0.2917, 0.2847, 0.247, 0.3135, 0.247, 0.3135, 0.2917, 0.3423, 0.2917, 0.3135, 0.2917, 0.3135, 0.2917, 0.3423, 0.2917, 0.2847, 0.2022, 0.3135, 0.2022, 0.3135, 0.2022, 0.2847, 0.2022, 0.2847, 0.247, 0.2847, 0.2022, 0.3135, 0.2022, 0.3135, 0.247, 0.2847, 0.247, 0.3135, 0.247, 0.3135, 0.2022, 0.2847, 0.2022])
me_plane_002.materials.append(mat_computer_texture)
me_plane_002.update()

# ---- objects
ob_tower = bpy.data.objects.new('tower', me_cube_001)
ob_tower_tray = bpy.data.objects.new('tower tray', me_cube_002)
ob_monitor = bpy.data.objects.new('monitor', me_cube)
ob_stand = bpy.data.objects.new('stand', me_plane)
ob_keyboard = bpy.data.objects.new('keyboard', me_cube_004)
ob_mouse_pad = bpy.data.objects.new('mouse pad', me_plane_001)
ob_mouse = bpy.data.objects.new('mouse', me_plane_002)

# ---- transforms, parenting, visibility, modifiers, constraints
ob_tower.location = (0.6237, 3.067, 0.0)
ob_tower.scale = (1.282, 1.282, 1.282)
ob_tower_tray.parent = ob_tower
ob_tower_tray.location = (1.2, 2.98e-08, 0.3992)
ob_tower_tray.scale = (1.0, 0.8857, 0.2067)
ob_monitor.location = (0.3584, 5.101, -0.06443)
ob_stand.parent = ob_monitor
ob_stand.matrix_parent_inverse = Matrix(((1.0, -0.0, 0.0, -0.3584), (-0.0, 1.0, -0.0, -1.523e-05), (0.0, -0.0, 1.0, -0.176), (-0.0, 0.0, -0.0, 1.0)))
ob_stand.location = (0.1178, -0.002708, -0.7258)
ob_stand.scale = (0.6027, 0.6027, 0.6027)
ob_keyboard.location = (1.757, 5.097, -1.132)
ob_keyboard.rotation_euler = (-0.0, -1.571, 0.0)
ob_mouse_pad.location = (0.0, 0.0, 0.0)
ob_mouse_pad.scale = (0.676, 0.676, 0.676)
ob_mouse.location = (0.0, 0.0, 0.0)
ob_mouse.scale = (0.676, 0.6083, 0.676)

# ---- collection membership
col_collection.objects.link(ob_tower)
col_collection.objects.link(ob_tower_tray)
col_collection.objects.link(ob_monitor)
col_collection.objects.link(ob_stand)
col_collection.objects.link(ob_keyboard)
col_collection.objects.link(ob_mouse_pad)
col_collection.objects.link(ob_mouse)

# ---- scene / render settings (as saved in the file)
scene.frame_start = 1; scene.frame_end = 250; scene.frame_set(1)
scene.render.engine = 'BLENDER_EEVEE_NEXT'
bpy.context.view_layer.update()

# ---- added for rendering (the .blend has no active camera and no usable light): camera, sun
cam_auto = bpy.data.cameras.new('AutoCamera')
cam_auto.lens = 50.0
cam_auto.sensor_width = 36.0
cam_auto.clip_end = 1000.0
ob_auto_camera = bpy.data.objects.new('AutoCamera', cam_auto)
scene.collection.objects.link(ob_auto_camera)
ob_auto_camera.location = (7.94463, -5.92935, 5.75852)
ob_auto_camera.rotation_euler = (1.09748, -7.21219e-08, 0.694738)
scene.camera = ob_auto_camera
light_auto_sun = bpy.data.lights.new('AutoSun', 'SUN')
light_auto_sun.energy = 3.0
light_auto_sun.angle = 0.0523599
ob_auto_sun = bpy.data.objects.new('AutoSun', light_auto_sun)
scene.collection.objects.link(ob_auto_sun)
ob_auto_sun.rotation_euler = (0.872665, 0.174533, 0.523599)
bpy.context.view_layer.update()
